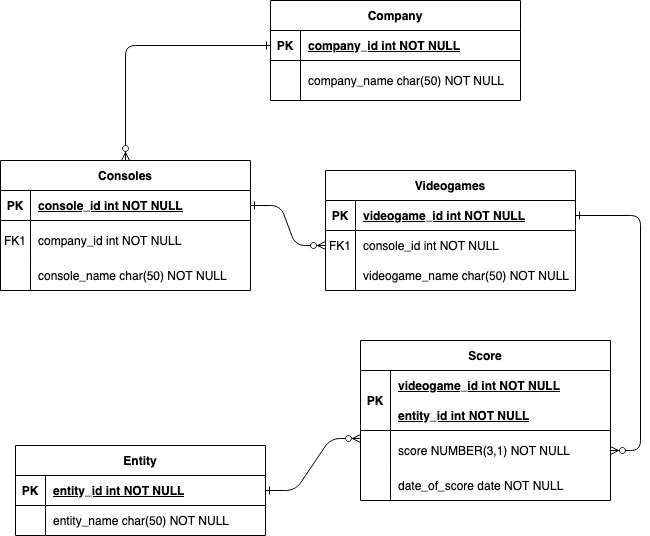

The diagram above was exported from draw.io. Its source (the exported page's mxGraphModel, read from the mxfile embedded in the PNG):
<mxGraphModel dx="1186" dy="762" grid="1" gridSize="10" guides="1" tooltips="1" connect="1" arrows="1" fold="1" page="1" pageScale="1" pageWidth="850" pageHeight="1100" math="0" shadow="0" extFonts="Permanent Marker^https://fonts.googleapis.com/css?family=Permanent+Marker">
  <root>
    <mxCell id="0" />
    <mxCell id="1" parent="0" />
    <mxCell id="QAriqx6nca8uOO2s14CR-1" value="" style="edgeStyle=entityRelationEdgeStyle;endArrow=ERzeroToMany;startArrow=ERone;endFill=1;startFill=0;exitX=1;exitY=0.5;exitDx=0;exitDy=0;" edge="1" parent="1" source="QAriqx6nca8uOO2s14CR-49" target="QAriqx6nca8uOO2s14CR-7">
      <mxGeometry width="100" height="100" relative="1" as="geometry">
        <mxPoint x="320" y="790" as="sourcePoint" />
        <mxPoint x="420" y="690" as="targetPoint" />
      </mxGeometry>
    </mxCell>
    <mxCell id="QAriqx6nca8uOO2s14CR-2" value="" style="edgeStyle=entityRelationEdgeStyle;endArrow=ERzeroToMany;startArrow=ERone;endFill=1;startFill=0;" edge="1" parent="1" source="QAriqx6nca8uOO2s14CR-4" target="QAriqx6nca8uOO2s14CR-17">
      <mxGeometry width="100" height="100" relative="1" as="geometry">
        <mxPoint x="380" y="250" as="sourcePoint" />
        <mxPoint x="440" y="275" as="targetPoint" />
      </mxGeometry>
    </mxCell>
    <mxCell id="QAriqx6nca8uOO2s14CR-3" value="Videogames" style="shape=table;startSize=30;container=1;collapsible=1;childLayout=tableLayout;fixedRows=1;rowLines=0;fontStyle=1;align=center;resizeLast=1;" vertex="1" parent="1">
      <mxGeometry x="425" y="220" width="250" height="120" as="geometry" />
    </mxCell>
    <mxCell id="QAriqx6nca8uOO2s14CR-4" value="" style="shape=partialRectangle;collapsible=0;dropTarget=0;pointerEvents=0;fillColor=none;points=[[0,0.5],[1,0.5]];portConstraint=eastwest;top=0;left=0;right=0;bottom=1;" vertex="1" parent="QAriqx6nca8uOO2s14CR-3">
      <mxGeometry y="30" width="250" height="30" as="geometry" />
    </mxCell>
    <mxCell id="QAriqx6nca8uOO2s14CR-5" value="PK" style="shape=partialRectangle;overflow=hidden;connectable=0;fillColor=none;top=0;left=0;bottom=0;right=0;fontStyle=1;" vertex="1" parent="QAriqx6nca8uOO2s14CR-4">
      <mxGeometry width="30" height="30" as="geometry">
        <mxRectangle width="30" height="30" as="alternateBounds" />
      </mxGeometry>
    </mxCell>
    <mxCell id="QAriqx6nca8uOO2s14CR-6" value="videogame_id int NOT NULL " style="shape=partialRectangle;overflow=hidden;connectable=0;fillColor=none;top=0;left=0;bottom=0;right=0;align=left;spacingLeft=6;fontStyle=5;" vertex="1" parent="QAriqx6nca8uOO2s14CR-4">
      <mxGeometry x="30" width="220" height="30" as="geometry">
        <mxRectangle width="220" height="30" as="alternateBounds" />
      </mxGeometry>
    </mxCell>
    <mxCell id="QAriqx6nca8uOO2s14CR-7" value="" style="shape=partialRectangle;collapsible=0;dropTarget=0;pointerEvents=0;fillColor=none;points=[[0,0.5],[1,0.5]];portConstraint=eastwest;top=0;left=0;right=0;bottom=0;" vertex="1" parent="QAriqx6nca8uOO2s14CR-3">
      <mxGeometry y="60" width="250" height="30" as="geometry" />
    </mxCell>
    <mxCell id="QAriqx6nca8uOO2s14CR-8" value="FK1" style="shape=partialRectangle;overflow=hidden;connectable=0;fillColor=none;top=0;left=0;bottom=0;right=0;" vertex="1" parent="QAriqx6nca8uOO2s14CR-7">
      <mxGeometry width="30" height="30" as="geometry">
        <mxRectangle width="30" height="30" as="alternateBounds" />
      </mxGeometry>
    </mxCell>
    <mxCell id="QAriqx6nca8uOO2s14CR-9" value="console_id int NOT NULL" style="shape=partialRectangle;overflow=hidden;connectable=0;fillColor=none;top=0;left=0;bottom=0;right=0;align=left;spacingLeft=6;" vertex="1" parent="QAriqx6nca8uOO2s14CR-7">
      <mxGeometry x="30" width="220" height="30" as="geometry">
        <mxRectangle width="220" height="30" as="alternateBounds" />
      </mxGeometry>
    </mxCell>
    <mxCell id="QAriqx6nca8uOO2s14CR-10" value="" style="shape=partialRectangle;collapsible=0;dropTarget=0;pointerEvents=0;fillColor=none;points=[[0,0.5],[1,0.5]];portConstraint=eastwest;top=0;left=0;right=0;bottom=0;" vertex="1" parent="QAriqx6nca8uOO2s14CR-3">
      <mxGeometry y="90" width="250" height="30" as="geometry" />
    </mxCell>
    <mxCell id="QAriqx6nca8uOO2s14CR-11" value="" style="shape=partialRectangle;overflow=hidden;connectable=0;fillColor=none;top=0;left=0;bottom=0;right=0;" vertex="1" parent="QAriqx6nca8uOO2s14CR-10">
      <mxGeometry width="30" height="30" as="geometry">
        <mxRectangle width="30" height="30" as="alternateBounds" />
      </mxGeometry>
    </mxCell>
    <mxCell id="QAriqx6nca8uOO2s14CR-12" value="videogame_name char(50) NOT NULL" style="shape=partialRectangle;overflow=hidden;connectable=0;fillColor=none;top=0;left=0;bottom=0;right=0;align=left;spacingLeft=6;" vertex="1" parent="QAriqx6nca8uOO2s14CR-10">
      <mxGeometry x="30" width="220" height="30" as="geometry">
        <mxRectangle width="220" height="30" as="alternateBounds" />
      </mxGeometry>
    </mxCell>
    <mxCell id="QAriqx6nca8uOO2s14CR-13" value="Score" style="shape=table;startSize=30;container=1;collapsible=1;childLayout=tableLayout;fixedRows=1;rowLines=0;fontStyle=1;align=center;resizeLast=1;" vertex="1" parent="1">
      <mxGeometry x="460" y="390" width="250" height="160" as="geometry" />
    </mxCell>
    <mxCell id="QAriqx6nca8uOO2s14CR-14" value="" style="shape=partialRectangle;collapsible=0;dropTarget=0;pointerEvents=0;fillColor=none;points=[[0,0.5],[1,0.5]];portConstraint=eastwest;top=0;left=0;right=0;bottom=1;" vertex="1" parent="QAriqx6nca8uOO2s14CR-13">
      <mxGeometry y="30" width="250" height="60" as="geometry" />
    </mxCell>
    <mxCell id="QAriqx6nca8uOO2s14CR-15" value="PK" style="shape=partialRectangle;overflow=hidden;connectable=0;fillColor=none;top=0;left=0;bottom=0;right=0;fontStyle=1;" vertex="1" parent="QAriqx6nca8uOO2s14CR-14">
      <mxGeometry width="30" height="60" as="geometry">
        <mxRectangle width="30" height="60" as="alternateBounds" />
      </mxGeometry>
    </mxCell>
    <mxCell id="QAriqx6nca8uOO2s14CR-16" value="" style="shape=partialRectangle;overflow=hidden;connectable=0;fillColor=none;top=0;left=0;bottom=0;right=0;align=left;spacingLeft=6;fontStyle=5;" vertex="1" parent="QAriqx6nca8uOO2s14CR-14">
      <mxGeometry x="30" width="220" height="60" as="geometry">
        <mxRectangle width="220" height="60" as="alternateBounds" />
      </mxGeometry>
    </mxCell>
    <mxCell id="QAriqx6nca8uOO2s14CR-17" value="" style="shape=partialRectangle;collapsible=0;dropTarget=0;pointerEvents=0;fillColor=none;points=[[0,0.5],[1,0.5]];portConstraint=eastwest;top=0;left=0;right=0;bottom=0;" vertex="1" parent="QAriqx6nca8uOO2s14CR-13">
      <mxGeometry y="90" width="250" height="40" as="geometry" />
    </mxCell>
    <mxCell id="QAriqx6nca8uOO2s14CR-18" value="" style="shape=partialRectangle;overflow=hidden;connectable=0;fillColor=none;top=0;left=0;bottom=0;right=0;" vertex="1" parent="QAriqx6nca8uOO2s14CR-17">
      <mxGeometry width="30" height="40" as="geometry">
        <mxRectangle width="30" height="40" as="alternateBounds" />
      </mxGeometry>
    </mxCell>
    <mxCell id="QAriqx6nca8uOO2s14CR-19" value="score NUMBER(3,1) NOT NULL" style="shape=partialRectangle;overflow=hidden;connectable=0;fillColor=none;top=0;left=0;bottom=0;right=0;align=left;spacingLeft=6;" vertex="1" parent="QAriqx6nca8uOO2s14CR-17">
      <mxGeometry x="30" width="220" height="40" as="geometry">
        <mxRectangle width="220" height="40" as="alternateBounds" />
      </mxGeometry>
    </mxCell>
    <mxCell id="QAriqx6nca8uOO2s14CR-20" value="" style="shape=partialRectangle;collapsible=0;dropTarget=0;pointerEvents=0;fillColor=none;points=[[0,0.5],[1,0.5]];portConstraint=eastwest;top=0;left=0;right=0;bottom=0;" vertex="1" parent="QAriqx6nca8uOO2s14CR-13">
      <mxGeometry y="130" width="250" height="30" as="geometry" />
    </mxCell>
    <mxCell id="QAriqx6nca8uOO2s14CR-21" value="" style="shape=partialRectangle;overflow=hidden;connectable=0;fillColor=none;top=0;left=0;bottom=0;right=0;" vertex="1" parent="QAriqx6nca8uOO2s14CR-20">
      <mxGeometry width="30" height="30" as="geometry">
        <mxRectangle width="30" height="30" as="alternateBounds" />
      </mxGeometry>
    </mxCell>
    <mxCell id="QAriqx6nca8uOO2s14CR-22" value="" style="shape=partialRectangle;overflow=hidden;connectable=0;fillColor=none;top=0;left=0;bottom=0;right=0;align=left;spacingLeft=6;" vertex="1" parent="QAriqx6nca8uOO2s14CR-20">
      <mxGeometry x="30" width="220" height="30" as="geometry">
        <mxRectangle width="220" height="30" as="alternateBounds" />
      </mxGeometry>
    </mxCell>
    <mxCell id="QAriqx6nca8uOO2s14CR-31" value="" style="shape=partialRectangle;collapsible=0;dropTarget=0;pointerEvents=0;fillColor=none;points=[[0,0.5],[1,0.5]];portConstraint=eastwest;top=0;left=0;right=0;bottom=0;" vertex="1" parent="1">
      <mxGeometry x="460" y="520" width="250" height="30" as="geometry" />
    </mxCell>
    <mxCell id="QAriqx6nca8uOO2s14CR-32" value="" style="shape=partialRectangle;overflow=hidden;connectable=0;fillColor=none;top=0;left=0;bottom=0;right=0;" vertex="1" parent="QAriqx6nca8uOO2s14CR-31">
      <mxGeometry width="30" height="30" as="geometry">
        <mxRectangle width="30" height="30" as="alternateBounds" />
      </mxGeometry>
    </mxCell>
    <mxCell id="QAriqx6nca8uOO2s14CR-33" value="date_of_score date NOT NULL" style="shape=partialRectangle;overflow=hidden;connectable=0;fillColor=none;top=0;left=0;bottom=0;right=0;align=left;spacingLeft=6;" vertex="1" parent="QAriqx6nca8uOO2s14CR-31">
      <mxGeometry x="30" width="220" height="30" as="geometry">
        <mxRectangle width="220" height="30" as="alternateBounds" />
      </mxGeometry>
    </mxCell>
    <mxCell id="QAriqx6nca8uOO2s14CR-34" value="" style="shape=partialRectangle;collapsible=0;dropTarget=0;pointerEvents=0;fillColor=none;points=[[0,0.5],[1,0.5]];portConstraint=eastwest;top=0;left=0;right=0;bottom=0;fontStyle=1" vertex="1" parent="1">
      <mxGeometry x="460" y="420" width="250" height="30" as="geometry" />
    </mxCell>
    <mxCell id="QAriqx6nca8uOO2s14CR-35" value="" style="shape=partialRectangle;overflow=hidden;connectable=0;fillColor=none;top=0;left=0;bottom=0;right=0;" vertex="1" parent="QAriqx6nca8uOO2s14CR-34">
      <mxGeometry width="30" height="30" as="geometry">
        <mxRectangle width="30" height="30" as="alternateBounds" />
      </mxGeometry>
    </mxCell>
    <mxCell id="QAriqx6nca8uOO2s14CR-36" value="videogame_id int NOT NULL" style="shape=partialRectangle;overflow=hidden;connectable=0;fillColor=none;top=0;left=0;bottom=0;right=0;align=left;spacingLeft=6;fontStyle=5" vertex="1" parent="QAriqx6nca8uOO2s14CR-34">
      <mxGeometry x="30" width="220" height="30" as="geometry">
        <mxRectangle width="220" height="30" as="alternateBounds" />
      </mxGeometry>
    </mxCell>
    <mxCell id="QAriqx6nca8uOO2s14CR-37" value="" style="shape=partialRectangle;collapsible=0;dropTarget=0;pointerEvents=0;fillColor=none;points=[[0,0.5],[1,0.5]];portConstraint=eastwest;top=0;left=0;right=0;bottom=0;fontStyle=0" vertex="1" parent="1">
      <mxGeometry x="460" y="450" width="250" height="30" as="geometry" />
    </mxCell>
    <mxCell id="QAriqx6nca8uOO2s14CR-38" value="" style="shape=partialRectangle;overflow=hidden;connectable=0;fillColor=none;top=0;left=0;bottom=0;right=0;" vertex="1" parent="QAriqx6nca8uOO2s14CR-37">
      <mxGeometry width="30" height="30" as="geometry">
        <mxRectangle width="30" height="30" as="alternateBounds" />
      </mxGeometry>
    </mxCell>
    <mxCell id="QAriqx6nca8uOO2s14CR-39" value="entity_id int NOT NULL" style="shape=partialRectangle;overflow=hidden;connectable=0;fillColor=none;top=0;left=0;bottom=0;right=0;align=left;spacingLeft=6;fontStyle=5" vertex="1" parent="QAriqx6nca8uOO2s14CR-37">
      <mxGeometry x="30" width="220" height="30" as="geometry">
        <mxRectangle width="220" height="30" as="alternateBounds" />
      </mxGeometry>
    </mxCell>
    <mxCell id="QAriqx6nca8uOO2s14CR-40" value="Entity" style="shape=table;startSize=30;container=1;collapsible=1;childLayout=tableLayout;fixedRows=1;rowLines=0;fontStyle=1;align=center;resizeLast=1;" vertex="1" parent="1">
      <mxGeometry x="115" y="495" width="250" height="90" as="geometry" />
    </mxCell>
    <mxCell id="QAriqx6nca8uOO2s14CR-41" value="" style="shape=partialRectangle;collapsible=0;dropTarget=0;pointerEvents=0;fillColor=none;points=[[0,0.5],[1,0.5]];portConstraint=eastwest;top=0;left=0;right=0;bottom=1;" vertex="1" parent="QAriqx6nca8uOO2s14CR-40">
      <mxGeometry y="30" width="250" height="30" as="geometry" />
    </mxCell>
    <mxCell id="QAriqx6nca8uOO2s14CR-42" value="PK" style="shape=partialRectangle;overflow=hidden;connectable=0;fillColor=none;top=0;left=0;bottom=0;right=0;fontStyle=1;" vertex="1" parent="QAriqx6nca8uOO2s14CR-41">
      <mxGeometry width="30" height="30" as="geometry">
        <mxRectangle width="30" height="30" as="alternateBounds" />
      </mxGeometry>
    </mxCell>
    <mxCell id="QAriqx6nca8uOO2s14CR-43" value="entity_id int NOT NULL " style="shape=partialRectangle;overflow=hidden;connectable=0;fillColor=none;top=0;left=0;bottom=0;right=0;align=left;spacingLeft=6;fontStyle=5;" vertex="1" parent="QAriqx6nca8uOO2s14CR-41">
      <mxGeometry x="30" width="220" height="30" as="geometry">
        <mxRectangle width="220" height="30" as="alternateBounds" />
      </mxGeometry>
    </mxCell>
    <mxCell id="QAriqx6nca8uOO2s14CR-44" value="" style="shape=partialRectangle;collapsible=0;dropTarget=0;pointerEvents=0;fillColor=none;points=[[0,0.5],[1,0.5]];portConstraint=eastwest;top=0;left=0;right=0;bottom=0;" vertex="1" parent="QAriqx6nca8uOO2s14CR-40">
      <mxGeometry y="60" width="250" height="30" as="geometry" />
    </mxCell>
    <mxCell id="QAriqx6nca8uOO2s14CR-45" value="" style="shape=partialRectangle;overflow=hidden;connectable=0;fillColor=none;top=0;left=0;bottom=0;right=0;" vertex="1" parent="QAriqx6nca8uOO2s14CR-44">
      <mxGeometry width="30" height="30" as="geometry">
        <mxRectangle width="30" height="30" as="alternateBounds" />
      </mxGeometry>
    </mxCell>
    <mxCell id="QAriqx6nca8uOO2s14CR-46" value="entity_name char(50) NOT NULL" style="shape=partialRectangle;overflow=hidden;connectable=0;fillColor=none;top=0;left=0;bottom=0;right=0;align=left;spacingLeft=6;" vertex="1" parent="QAriqx6nca8uOO2s14CR-44">
      <mxGeometry x="30" width="220" height="30" as="geometry">
        <mxRectangle width="220" height="30" as="alternateBounds" />
      </mxGeometry>
    </mxCell>
    <mxCell id="QAriqx6nca8uOO2s14CR-47" value="" style="edgeStyle=entityRelationEdgeStyle;endArrow=ERzeroToMany;startArrow=ERone;endFill=1;startFill=0;exitX=1;exitY=0.5;exitDx=0;exitDy=0;" edge="1" parent="1" source="QAriqx6nca8uOO2s14CR-41">
      <mxGeometry width="100" height="100" relative="1" as="geometry">
        <mxPoint x="360" y="245" as="sourcePoint" />
        <mxPoint x="460" y="488" as="targetPoint" />
      </mxGeometry>
    </mxCell>
    <mxCell id="QAriqx6nca8uOO2s14CR-48" value="Consoles" style="shape=table;startSize=30;container=1;collapsible=1;childLayout=tableLayout;fixedRows=1;rowLines=0;fontStyle=1;align=center;resizeLast=1;" vertex="1" parent="1">
      <mxGeometry x="100" y="210" width="250" height="130" as="geometry" />
    </mxCell>
    <mxCell id="QAriqx6nca8uOO2s14CR-49" value="" style="shape=partialRectangle;collapsible=0;dropTarget=0;pointerEvents=0;fillColor=none;points=[[0,0.5],[1,0.5]];portConstraint=eastwest;top=0;left=0;right=0;bottom=1;" vertex="1" parent="QAriqx6nca8uOO2s14CR-48">
      <mxGeometry y="30" width="250" height="30" as="geometry" />
    </mxCell>
    <mxCell id="QAriqx6nca8uOO2s14CR-50" value="PK" style="shape=partialRectangle;overflow=hidden;connectable=0;fillColor=none;top=0;left=0;bottom=0;right=0;fontStyle=1;" vertex="1" parent="QAriqx6nca8uOO2s14CR-49">
      <mxGeometry width="30" height="30" as="geometry">
        <mxRectangle width="30" height="30" as="alternateBounds" />
      </mxGeometry>
    </mxCell>
    <mxCell id="QAriqx6nca8uOO2s14CR-51" value="console_id int NOT NULL " style="shape=partialRectangle;overflow=hidden;connectable=0;fillColor=none;top=0;left=0;bottom=0;right=0;align=left;spacingLeft=6;fontStyle=5;" vertex="1" parent="QAriqx6nca8uOO2s14CR-49">
      <mxGeometry x="30" width="220" height="30" as="geometry">
        <mxRectangle width="220" height="30" as="alternateBounds" />
      </mxGeometry>
    </mxCell>
    <mxCell id="QAriqx6nca8uOO2s14CR-52" value="" style="shape=partialRectangle;collapsible=0;dropTarget=0;pointerEvents=0;fillColor=none;points=[[0,0.5],[1,0.5]];portConstraint=eastwest;top=0;left=0;right=0;bottom=0;" vertex="1" parent="QAriqx6nca8uOO2s14CR-48">
      <mxGeometry y="60" width="250" height="40" as="geometry" />
    </mxCell>
    <mxCell id="QAriqx6nca8uOO2s14CR-53" value="FK1" style="shape=partialRectangle;overflow=hidden;connectable=0;fillColor=none;top=0;left=0;bottom=0;right=0;" vertex="1" parent="QAriqx6nca8uOO2s14CR-52">
      <mxGeometry width="30" height="40" as="geometry">
        <mxRectangle width="30" height="40" as="alternateBounds" />
      </mxGeometry>
    </mxCell>
    <mxCell id="QAriqx6nca8uOO2s14CR-54" value="company_id int NOT NULL" style="shape=partialRectangle;overflow=hidden;connectable=0;fillColor=none;top=0;left=0;bottom=0;right=0;align=left;spacingLeft=6;" vertex="1" parent="QAriqx6nca8uOO2s14CR-52">
      <mxGeometry x="30" width="220" height="40" as="geometry">
        <mxRectangle width="220" height="40" as="alternateBounds" />
      </mxGeometry>
    </mxCell>
    <mxCell id="QAriqx6nca8uOO2s14CR-55" value="" style="shape=partialRectangle;collapsible=0;dropTarget=0;pointerEvents=0;fillColor=none;points=[[0,0.5],[1,0.5]];portConstraint=eastwest;top=0;left=0;right=0;bottom=0;" vertex="1" parent="QAriqx6nca8uOO2s14CR-48">
      <mxGeometry y="100" width="250" height="30" as="geometry" />
    </mxCell>
    <mxCell id="QAriqx6nca8uOO2s14CR-56" value="" style="shape=partialRectangle;overflow=hidden;connectable=0;fillColor=none;top=0;left=0;bottom=0;right=0;" vertex="1" parent="QAriqx6nca8uOO2s14CR-55">
      <mxGeometry width="30" height="30" as="geometry">
        <mxRectangle width="30" height="30" as="alternateBounds" />
      </mxGeometry>
    </mxCell>
    <mxCell id="QAriqx6nca8uOO2s14CR-57" value="console_name char(50) NOT NULL" style="shape=partialRectangle;overflow=hidden;connectable=0;fillColor=none;top=0;left=0;bottom=0;right=0;align=left;spacingLeft=6;" vertex="1" parent="QAriqx6nca8uOO2s14CR-55">
      <mxGeometry x="30" width="220" height="30" as="geometry">
        <mxRectangle width="220" height="30" as="alternateBounds" />
      </mxGeometry>
    </mxCell>
    <mxCell id="QAriqx6nca8uOO2s14CR-59" value="Company" style="shape=table;startSize=30;container=1;collapsible=1;childLayout=tableLayout;fixedRows=1;rowLines=0;fontStyle=1;align=center;resizeLast=1;" vertex="1" parent="1">
      <mxGeometry x="370" y="50" width="250" height="100" as="geometry" />
    </mxCell>
    <mxCell id="QAriqx6nca8uOO2s14CR-60" value="" style="shape=partialRectangle;collapsible=0;dropTarget=0;pointerEvents=0;fillColor=none;points=[[0,0.5],[1,0.5]];portConstraint=eastwest;top=0;left=0;right=0;bottom=1;" vertex="1" parent="QAriqx6nca8uOO2s14CR-59">
      <mxGeometry y="30" width="250" height="30" as="geometry" />
    </mxCell>
    <mxCell id="QAriqx6nca8uOO2s14CR-61" value="PK" style="shape=partialRectangle;overflow=hidden;connectable=0;fillColor=none;top=0;left=0;bottom=0;right=0;fontStyle=1;" vertex="1" parent="QAriqx6nca8uOO2s14CR-60">
      <mxGeometry width="30" height="30" as="geometry">
        <mxRectangle width="30" height="30" as="alternateBounds" />
      </mxGeometry>
    </mxCell>
    <mxCell id="QAriqx6nca8uOO2s14CR-62" value="company_id int NOT NULL " style="shape=partialRectangle;overflow=hidden;connectable=0;fillColor=none;top=0;left=0;bottom=0;right=0;align=left;spacingLeft=6;fontStyle=5;" vertex="1" parent="QAriqx6nca8uOO2s14CR-60">
      <mxGeometry x="30" width="220" height="30" as="geometry">
        <mxRectangle width="220" height="30" as="alternateBounds" />
      </mxGeometry>
    </mxCell>
    <mxCell id="QAriqx6nca8uOO2s14CR-63" value="" style="shape=partialRectangle;collapsible=0;dropTarget=0;pointerEvents=0;fillColor=none;points=[[0,0.5],[1,0.5]];portConstraint=eastwest;top=0;left=0;right=0;bottom=0;" vertex="1" parent="QAriqx6nca8uOO2s14CR-59">
      <mxGeometry y="60" width="250" height="40" as="geometry" />
    </mxCell>
    <mxCell id="QAriqx6nca8uOO2s14CR-64" value="" style="shape=partialRectangle;overflow=hidden;connectable=0;fillColor=none;top=0;left=0;bottom=0;right=0;" vertex="1" parent="QAriqx6nca8uOO2s14CR-63">
      <mxGeometry width="30" height="40" as="geometry">
        <mxRectangle width="30" height="40" as="alternateBounds" />
      </mxGeometry>
    </mxCell>
    <mxCell id="QAriqx6nca8uOO2s14CR-65" value="company_name char(50) NOT NULL" style="shape=partialRectangle;overflow=hidden;connectable=0;fillColor=none;top=0;left=0;bottom=0;right=0;align=left;spacingLeft=6;" vertex="1" parent="QAriqx6nca8uOO2s14CR-63">
      <mxGeometry x="30" width="220" height="40" as="geometry">
        <mxRectangle width="220" height="40" as="alternateBounds" />
      </mxGeometry>
    </mxCell>
    <mxCell id="QAriqx6nca8uOO2s14CR-70" value="" style="endArrow=ERzeroToMany;startArrow=ERone;endFill=1;startFill=0;edgeStyle=orthogonalEdgeStyle;" edge="1" parent="1" source="QAriqx6nca8uOO2s14CR-60" target="QAriqx6nca8uOO2s14CR-48">
      <mxGeometry width="100" height="100" relative="1" as="geometry">
        <mxPoint x="180" y="60" as="sourcePoint" />
        <mxPoint x="200" y="200" as="targetPoint" />
      </mxGeometry>
    </mxCell>
  </root>
</mxGraphModel>